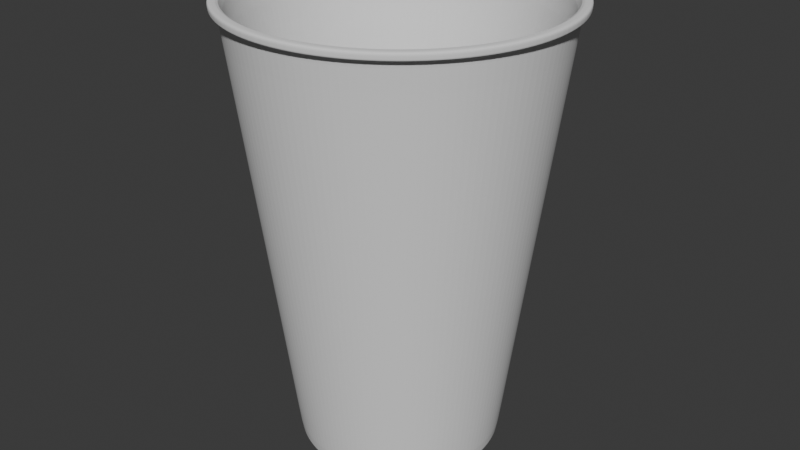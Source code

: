 # Source: kubek_do_kawy.blend  (saved by Blender 5.0.118; exported with 4.5.12 LTS)
import bpy
from mathutils import Matrix  # noqa: F401  (used for matrix-valued properties, if any)

bpy.ops.wm.read_factory_settings(use_empty=True)
scene = bpy.context.scene
scene.name = 'Scene'

# ---- collections
col_collection = bpy.data.collections.new('Collection'); scene.collection.children.link(col_collection)

# ---- world
world_world = bpy.data.worlds.new('World'); scene.world = world_world
world_world.use_nodes = True; world_world.node_tree.nodes.clear()
_N = world_world.node_tree.nodes; _L = world_world.node_tree.links
n0 = _N.new('ShaderNodeOutputWorld'); n0.name = 'World Output'; n0.location = (200, 100)
n1 = _N.new('ShaderNodeBackground'); n1.name = 'Background'; n1.location = (-200, 100)
n1.inputs[0].default_value = (0.05088, 0.05088, 0.05088, 1.0)
_L.new(n1.outputs[0], n0.inputs[0])
n0.is_active_output = True
world_world.color = (0.05088, 0.05088, 0.05088)
world_world.sun_shadow_jitter_overblur = 0.0

# ---- meshes
me_cylinder = bpy.data.meshes.new('Cylinder')
me_cylinder.from_pydata([(4.405e-09, 0.5684, -1.0), (0.0, 0.9321, 1.829), (0.1109, 0.5575, -1.0), (0.1819, 0.9142, 1.829), (0.2175, 0.5251, -1.0), (0.3567, 0.8612, 1.829), (0.3158, 0.4726, -1.0), (0.5179, 0.7751, 1.829), (0.4019, 0.4019, -1.0), (0.6591, 0.6591, 1.829), (0.4726, 0.3158, -1.0), (0.7751, 0.5179, 1.829), (0.5251, 0.2175, -1.0), (0.8612, 0.3567, 1.829), (0.5575, 0.1109, -1.0), (0.9142, 0.1819, 1.829), (0.5684, 5.454e-09, -1.0), (0.9321, 0.0, 1.829), (0.5575, -0.1109, -1.0), (0.9142, -0.1819, 1.829), (0.5251, -0.2175, -1.0), (0.8612, -0.3567, 1.829), (0.4726, -0.3158, -1.0), (0.7751, -0.5179, 1.829), (0.4019, -0.4019, -1.0), (0.6591, -0.6591, 1.829), (0.3158, -0.4726, -1.0), (0.5179, -0.7751, 1.829), (0.2175, -0.5251, -1.0), (0.3567, -0.8612, 1.829), (0.1109, -0.5575, -1.0), (0.1819, -0.9142, 1.829), (4.405e-09, -0.5684, -1.0), (0.0, -0.9321, 1.829), (-0.1109, -0.5575, -1.0), (-0.1819, -0.9142, 1.829), (-0.2175, -0.5251, -1.0), (-0.3567, -0.8612, 1.829), (-0.3158, -0.4726, -1.0), (-0.5179, -0.7751, 1.829), (-0.4019, -0.4019, -1.0), (-0.6591, -0.6591, 1.829), (-0.4726, -0.3158, -1.0), (-0.7751, -0.5179, 1.829), (-0.5251, -0.2175, -1.0), (-0.8612, -0.3567, 1.829), (-0.5575, -0.1109, -1.0), (-0.9142, -0.1819, 1.829), (-0.5684, 5.454e-09, -1.0), (-0.9321, 0.0, 1.829), (-0.5575, 0.1109, -1.0), (-0.9142, 0.1819, 1.829), (-0.5251, 0.2175, -1.0), (-0.8612, 0.3567, 1.829), (-0.4726, 0.3158, -1.0), (-0.7751, 0.5179, 1.829), (-0.4019, 0.4019, -1.0), (-0.6591, 0.6591, 1.829), (-0.3158, 0.4726, -1.0), (-0.5179, 0.7751, 1.829), (-0.2175, 0.5251, -1.0), (-0.3567, 0.8612, 1.829), (-0.1109, 0.5575, -1.0), (-0.1819, 0.9142, 1.829), (4.467e-09, 0.6388, -1.0), (0.1246, 0.6265, -1.0), (0.2445, 0.5902, -1.0), (0.3549, 0.5312, -1.0), (0.4517, 0.4517, -1.0), (0.5312, 0.3549, -1.0), (0.5902, 0.2445, -1.0), (0.6265, 0.1246, -1.0), (0.6388, 5.359e-09, -1.0), (0.6265, -0.1246, -1.0), (0.5902, -0.2445, -1.0), (0.5312, -0.3549, -1.0), (0.4517, -0.4517, -1.0), (0.3549, -0.5312, -1.0), (0.2445, -0.5902, -1.0), (0.1246, -0.6265, -1.0), (4.467e-09, -0.6388, -1.0), (-0.1246, -0.6265, -1.0), (-0.2445, -0.5902, -1.0), (-0.3549, -0.5312, -1.0), (-0.4517, -0.4517, -1.0), (-0.5312, -0.3549, -1.0), (-0.5902, -0.2445, -1.0), (-0.6265, -0.1246, -1.0), (-0.6388, 5.359e-09, -1.0), (-0.6265, 0.1246, -1.0), (-0.5902, 0.2445, -1.0), (-0.5312, 0.3549, -1.0), (-0.4517, 0.4517, -1.0), (-0.3549, 0.5312, -1.0), (-0.2445, 0.5902, -1.0), (-0.1246, 0.6265, -1.0), (1.331e-08, 0.5724, -0.9237), (0.1117, 0.5614, -0.9237), (0.2191, 0.5288, -0.9237), (0.318, 0.4759, -0.9237), (0.4048, 0.4048, -0.9237), (0.4759, 0.318, -0.9237), (0.5288, 0.2191, -0.9237), (0.5614, 0.1117, -0.9237), (0.5724, 5.44e-09, -0.9237), (0.5614, -0.1117, -0.9237), (0.5288, -0.2191, -0.9237), (0.4759, -0.318, -0.9237), (0.4048, -0.4048, -0.9237), (0.318, -0.4759, -0.9237), (0.2191, -0.5288, -0.9237), (0.1117, -0.5614, -0.9237), (1.331e-08, -0.5724, -0.9237), (-0.1117, -0.5614, -0.9237), (-0.2191, -0.5288, -0.9237), (-0.318, -0.4759, -0.9237), (-0.4048, -0.4048, -0.9237), (-0.4759, -0.318, -0.9237), (-0.5288, -0.2191, -0.9237), (-0.5614, -0.1117, -0.9237), (-0.5724, 5.44e-09, -0.9237), (-0.5614, 0.1117, -0.9237), (-0.5288, 0.2191, -0.9237), (-0.4759, 0.318, -0.9237), (-0.4048, 0.4048, -0.9237), (-0.318, 0.4759, -0.9237), (-0.2191, 0.5288, -0.9237), (-0.1117, 0.5614, -0.9237), (0.1951, 0.9808, 1.829), (0.0, 1.0, 1.829), (0.3827, 0.9239, 1.829), (0.5556, 0.8315, 1.829), (0.7071, 0.7071, 1.829), (0.8315, 0.5556, 1.829), (0.9239, 0.3827, 1.829), (0.9808, 0.1951, 1.829), (1.0, 0.0, 1.829), (0.9808, -0.1951, 1.829), (0.9239, -0.3827, 1.829), (0.8315, -0.5556, 1.829), (0.7071, -0.7071, 1.829), (0.5556, -0.8315, 1.829), (0.3827, -0.9239, 1.829), (0.1951, -0.9808, 1.829), (0.0, -1.0, 1.829), (-0.1951, -0.9808, 1.829), (-0.3827, -0.9239, 1.829), (-0.5556, -0.8315, 1.829), (-0.7071, -0.7071, 1.829), (-0.8315, -0.5556, 1.829), (-0.9239, -0.3827, 1.829), (-0.9808, -0.1951, 1.829), (-1.0, 0.0, 1.829), (-0.9808, 0.1951, 1.829), (-0.9239, 0.3827, 1.829), (-0.8315, 0.5556, 1.829), (-0.7071, 0.7071, 1.829), (-0.5556, 0.8315, 1.829), (-0.3827, 0.9239, 1.829), (-0.1951, 0.9808, 1.829), (-2.197e-07, 0.5603, -0.9038), (0.1093, 0.5495, -0.9038), (0.2144, 0.5176, -0.9038), (0.3113, 0.4658, -0.9038), (0.3962, 0.3962, -0.9038), (0.4658, 0.3113, -0.9038), (0.5176, 0.2144, -0.9038), (0.5495, 0.1093, -0.9038), (0.5603, 8.421e-10, -0.9038), (0.5495, -0.1093, -0.9038), (0.5176, -0.2144, -0.9038), (0.4658, -0.3113, -0.9038), (0.3962, -0.3962, -0.9038), (0.3113, -0.4658, -0.9038), (0.2144, -0.5176, -0.9038), (0.1093, -0.5495, -0.9038), (-2.197e-07, -0.5603, -0.9038), (-0.1093, -0.5495, -0.9038), (-0.2144, -0.5176, -0.9038), (-0.3113, -0.4658, -0.9038), (-0.3962, -0.3962, -0.9038), (-0.4658, -0.3113, -0.9038), (-0.5176, -0.2144, -0.9038), (-0.5495, -0.1093, -0.9038), (-0.5603, 8.421e-10, -0.9038), (-0.5495, 0.1093, -0.9038), (-0.5176, 0.2144, -0.9038), (-0.4658, 0.3113, -0.9038), (-0.3962, 0.3962, -0.9038), (-0.3113, 0.4658, -0.9038), (-0.2144, 0.5176, -0.9038), (-0.1093, 0.5495, -0.9038), (4.301e-09, 0.6448, -0.9235), (0.1258, 0.6324, -0.9235), (0.2467, 0.5957, -0.9235), (0.3582, 0.5361, -0.9235), (0.4559, 0.4559, -0.9235), (0.5361, 0.3582, -0.9235), (0.5957, 0.2467, -0.9235), (0.6324, 0.1258, -0.9235), (0.6448, 5.293e-09, -0.9235), (0.6324, -0.1258, -0.9235), (0.5957, -0.2467, -0.9235), (0.5361, -0.3582, -0.9235), (0.4559, -0.4559, -0.9235), (0.3582, -0.5361, -0.9235), (0.2467, -0.5957, -0.9235), (0.1258, -0.6324, -0.9235), (4.301e-09, -0.6448, -0.9235), (-0.1258, -0.6324, -0.9235), (-0.2467, -0.5957, -0.9235), (-0.3582, -0.5361, -0.9235), (-0.4559, -0.4559, -0.9235), (-0.5361, -0.3582, -0.9235), (-0.5957, -0.2467, -0.9235), (-0.6324, -0.1258, -0.9235), (-0.6448, 5.293e-09, -0.9235), (-0.6324, 0.1258, -0.9235), (-0.5957, 0.2467, -0.9235), (-0.5361, 0.3582, -0.9235), (-0.4559, 0.4559, -0.9235), (-0.3582, 0.5361, -0.9235), (-0.2467, 0.5957, -0.9235), (-0.1258, 0.6324, -0.9235), (4.69e-11, 0.9961, 1.799), (0.1943, 0.977, 1.799), (0.3812, 0.9203, 1.799), (0.5534, 0.8282, 1.799), (0.7044, 0.7044, 1.799), (0.8282, 0.5534, 1.799), (0.9203, 0.3812, 1.799), (0.977, 0.1943, 1.799), (0.9961, 5.772e-11, 1.799), (0.977, -0.1943, 1.799), (0.9203, -0.3812, 1.799), (0.8282, -0.5534, 1.799), (0.7044, -0.7044, 1.799), (0.5534, -0.8282, 1.799), (0.3812, -0.9203, 1.799), (0.1943, -0.977, 1.799), (4.69e-11, -0.9961, 1.799), (-0.1943, -0.977, 1.799), (-0.3812, -0.9203, 1.799), (-0.5534, -0.8282, 1.799), (-0.7044, -0.7044, 1.799), (-0.8282, -0.5534, 1.799), (-0.9203, -0.3812, 1.799), (-0.977, -0.1943, 1.799), (-0.9961, 5.772e-11, 1.799), (-0.977, 0.1943, 1.799), (-0.9203, 0.3812, 1.799), (-0.8282, 0.5534, 1.799), (-0.7044, 0.7044, 1.799), (-0.5534, 0.8282, 1.799), (-0.3812, 0.9203, 1.799), (-0.1943, 0.977, 1.799), (0.2034, 1.022, 1.829), (-3.422e-10, 1.043, 1.829), (-2.933e-10, 1.038, 1.798), (0.399, 0.9632, 1.829), (0.5792, 0.8668, 1.829), (0.7372, 0.7372, 1.829), (0.8668, 0.5792, 1.829), (0.9632, 0.399, 1.829), (1.022, 0.2034, 1.829), (1.043, 1.778e-10, 1.829), (1.022, -0.2034, 1.829), (0.9632, -0.399, 1.829), (0.8668, -0.5792, 1.829), (0.7372, -0.7372, 1.829), (0.5792, -0.8668, 1.829), (0.399, -0.9632, 1.829), (0.2034, -1.022, 1.829), (-3.422e-10, -1.043, 1.829), (-0.2034, -1.022, 1.829), (-0.399, -0.9632, 1.829), (-0.5792, -0.8668, 1.829), (-0.7372, -0.7372, 1.829), (-0.8668, -0.5792, 1.829), (-0.9632, -0.399, 1.829), (-1.022, -0.2034, 1.829), (-1.043, 1.778e-10, 1.829), (-1.022, 0.2034, 1.829), (-0.9632, 0.399, 1.829), (-0.8668, 0.5792, 1.829), (-0.7372, 0.7372, 1.829), (-0.5792, 0.8668, 1.829), (-0.399, 0.9632, 1.829), (-0.2034, 1.022, 1.829), (0.2026, 1.019, 1.798), (0.3974, 0.9594, 1.798), (0.5769, 0.8635, 1.798), (0.7343, 0.7343, 1.798), (0.8635, 0.5769, 1.798), (0.9594, 0.3974, 1.798), (1.019, 0.2026, 1.798), (1.038, 2.38e-10, 1.798), (1.019, -0.2026, 1.798), (0.9594, -0.3974, 1.798), (0.8635, -0.5769, 1.798), (0.7343, -0.7343, 1.798), (0.5769, -0.8635, 1.798), (0.3974, -0.9594, 1.798), (0.2026, -1.019, 1.798), (-2.933e-10, -1.038, 1.798), (-0.2026, -1.019, 1.798), (-0.3974, -0.9594, 1.798), (-0.5769, -0.8635, 1.798), (-0.7343, -0.7343, 1.798), (-0.8635, -0.5769, 1.798), (-0.9594, -0.3974, 1.798), (-1.019, -0.2026, 1.798), (-1.038, 2.38e-10, 1.798), (-1.019, 0.2026, 1.798), (-0.9594, 0.3974, 1.798), (-0.8635, 0.5769, 1.798), (-0.7343, 0.7343, 1.798), (-0.5769, 0.8635, 1.798), (-0.3974, 0.9594, 1.798), (-0.2026, 1.019, 1.798), (0.5534, -0.8282, 1.78), (0.5769, -0.8635, 1.779), (0.3812, -0.9203, 1.78), (0.3974, -0.9594, 1.779), (0.1943, -0.977, 1.78), (0.2026, -1.019, 1.779), (4.634e-11, -0.9961, 1.78), (-2.938e-10, -1.038, 1.779), (-0.1943, -0.977, 1.78), (-0.2026, -1.019, 1.779), (-0.3812, -0.9203, 1.78), (-0.3974, -0.9594, 1.779), (-0.5534, -0.8282, 1.78), (-0.5769, -0.8635, 1.779), (-0.7044, -0.7044, 1.78), (-0.7343, -0.7343, 1.779), (-0.8282, -0.5534, 1.78), (-0.8635, -0.5769, 1.779), (-0.9203, -0.3812, 1.78), (-0.9594, -0.3974, 1.779), (-0.977, -0.1943, 1.78), (-1.019, -0.2026, 1.779), (-1.019, 0.2026, 1.779), (-0.977, 0.1943, 1.78), (-0.9961, 5.465e-11, 1.78), (-1.038, 2.349e-10, 1.779), (-0.1943, 0.977, 1.78), (4.634e-11, 0.9961, 1.78), (-0.3812, 0.9203, 1.78), (-0.5534, 0.8282, 1.78), (-0.7044, 0.7044, 1.78), (-0.8282, 0.5534, 1.78), (-0.9203, 0.3812, 1.78), (0.7044, -0.7044, 1.78), (0.8282, -0.5534, 1.78), (0.9203, -0.3812, 1.78), (0.977, -0.1943, 1.78), (0.9961, 5.465e-11, 1.78), (0.977, 0.1943, 1.78), (0.9203, 0.3812, 1.78), (0.8282, 0.5534, 1.78), (0.7044, 0.7044, 1.78), (0.5534, 0.8282, 1.78), (0.3812, 0.9203, 1.78), (0.1943, 0.977, 1.78), (-0.2026, 1.019, 1.779), (-2.938e-10, 1.038, 1.779), (-0.3974, 0.9594, 1.779), (-0.5769, 0.8635, 1.779), (-0.7343, 0.7343, 1.779), (-0.8635, 0.5769, 1.779), (-0.9594, 0.3974, 1.779), (0.7343, -0.7343, 1.779), (0.8635, -0.5769, 1.779), (0.9594, -0.3974, 1.779), (1.019, -0.2026, 1.779), (1.038, 2.349e-10, 1.779), (1.019, 0.2026, 1.779), (0.9594, 0.3974, 1.779), (0.8635, 0.5769, 1.779), (0.7343, 0.7343, 1.779), (0.5769, 0.8635, 1.779), (0.3974, 0.9594, 1.779), (0.2026, 1.019, 1.779)], [], [(291, 292, 380, 381), (135, 136, 265, 264), (237, 236, 353, 320), (152, 153, 282, 281), (318, 319, 365, 367), (143, 144, 273, 272), (292, 293, 379, 380), (134, 135, 264, 263), (238, 237, 320, 322), (151, 152, 281, 280), (319, 258, 366, 365), (142, 143, 272, 271), (293, 294, 378, 379), (133, 134, 263, 262), (239, 238, 322, 324), (159, 129, 257, 288), (150, 151, 280, 279), (294, 295, 377, 378), (141, 142, 271, 270), (240, 239, 324, 326), (132, 133, 262, 261), (295, 296, 376, 377), (158, 159, 288, 287), (149, 150, 279, 278), (241, 240, 326, 328), (140, 141, 270, 269), (296, 297, 375, 376), (131, 132, 261, 260), (242, 241, 328, 330), (157, 158, 287, 286), (33, 31, 175, 176), (297, 298, 374, 375), (148, 149, 278, 277), (34, 36, 114, 113), (2, 0, 64, 65), (4, 2, 65, 66), (6, 4, 66, 67), (8, 6, 67, 68), (10, 8, 68, 69), (12, 10, 69, 70), (14, 12, 70, 71), (16, 14, 71, 72), (18, 16, 72, 73), (20, 18, 73, 74), (22, 20, 74, 75), (24, 22, 75, 76), (26, 24, 76, 77), (28, 26, 77, 78), (30, 28, 78, 79), (32, 30, 79, 80), (34, 32, 80, 81), (36, 34, 81, 82), (38, 36, 82, 83), (40, 38, 83, 84), (42, 40, 84, 85), (44, 42, 85, 86), (46, 44, 86, 87), (48, 46, 87, 88), (50, 48, 88, 89), (52, 50, 89, 90), (54, 52, 90, 91), (56, 54, 91, 92), (58, 56, 92, 93), (60, 58, 93, 94), (62, 60, 94, 95), (0, 62, 95, 64), (96, 97, 98, 99, 100, 101, 102, 103, 104, 105, 106, 107, 108, 109, 110, 111, 112, 113, 114, 115, 116, 117, 118, 119, 120, 121, 122, 123, 124, 125, 126, 127), (8, 10, 101, 100), (62, 0, 96, 127), (36, 38, 115, 114), (10, 12, 102, 101), (38, 40, 116, 115), (12, 14, 103, 102), (40, 42, 117, 116), (14, 16, 104, 103), (42, 44, 118, 117), (16, 18, 105, 104), (44, 46, 119, 118), (18, 20, 106, 105), (46, 48, 120, 119), (20, 22, 107, 106), (48, 50, 121, 120), (22, 24, 108, 107), (50, 52, 122, 121), (24, 26, 109, 108), (52, 54, 123, 122), (26, 28, 110, 109), (0, 2, 97, 96), (54, 56, 124, 123), (28, 30, 111, 110), (2, 4, 98, 97), (56, 58, 125, 124), (30, 32, 112, 111), (4, 6, 99, 98), (58, 60, 126, 125), (32, 34, 113, 112), (6, 8, 100, 99), (60, 62, 127, 126), (1, 3, 128, 129), (3, 5, 130, 128), (5, 7, 131, 130), (7, 9, 132, 131), (9, 11, 133, 132), (11, 13, 134, 133), (13, 15, 135, 134), (15, 17, 136, 135), (17, 19, 137, 136), (19, 21, 138, 137), (21, 23, 139, 138), (23, 25, 140, 139), (25, 27, 141, 140), (27, 29, 142, 141), (29, 31, 143, 142), (31, 33, 144, 143), (33, 35, 145, 144), (35, 37, 146, 145), (37, 39, 147, 146), (39, 41, 148, 147), (41, 43, 149, 148), (43, 45, 150, 149), (45, 47, 151, 150), (47, 49, 152, 151), (49, 51, 153, 152), (51, 53, 154, 153), (53, 55, 155, 154), (55, 57, 156, 155), (57, 59, 157, 156), (59, 61, 158, 157), (61, 63, 159, 158), (63, 1, 129, 159), (161, 160, 191, 190, 189, 188, 187, 186, 185, 184, 183, 182, 181, 180, 179, 178, 177, 176, 175, 174, 173, 172, 171, 170, 169, 168, 167, 166, 165, 164, 163, 162), (7, 5, 162, 163), (61, 59, 189, 190), (35, 33, 176, 177), (9, 7, 163, 164), (63, 61, 190, 191), (37, 35, 177, 178), (11, 9, 164, 165), (1, 63, 191, 160), (39, 37, 178, 179), (13, 11, 165, 166), (41, 39, 179, 180), (15, 13, 166, 167), (43, 41, 180, 181), (17, 15, 167, 168), (45, 43, 181, 182), (19, 17, 168, 169), (47, 45, 182, 183), (21, 19, 169, 170), (49, 47, 183, 184), (23, 21, 170, 171), (51, 49, 184, 185), (25, 23, 171, 172), (53, 51, 185, 186), (27, 25, 172, 173), (55, 53, 186, 187), (29, 27, 173, 174), (3, 1, 160, 161), (57, 55, 187, 188), (31, 29, 174, 175), (5, 3, 161, 162), (59, 57, 188, 189), (95, 223, 192, 64), (94, 222, 223, 95), (93, 221, 222, 94), (92, 220, 221, 93), (91, 219, 220, 92), (90, 218, 219, 91), (89, 217, 218, 90), (88, 216, 217, 89), (87, 215, 216, 88), (86, 214, 215, 87), (85, 213, 214, 86), (84, 212, 213, 85), (83, 211, 212, 84), (82, 210, 211, 83), (81, 209, 210, 82), (80, 208, 209, 81), (79, 207, 208, 80), (78, 206, 207, 79), (77, 205, 206, 78), (76, 204, 205, 77), (75, 203, 204, 76), (74, 202, 203, 75), (73, 201, 202, 74), (72, 200, 201, 73), (71, 199, 200, 72), (70, 198, 199, 71), (69, 197, 198, 70), (68, 196, 197, 69), (67, 195, 196, 68), (66, 194, 195, 67), (65, 193, 194, 66), (64, 192, 193, 65), (223, 255, 224, 192), (222, 254, 255, 223), (221, 253, 254, 222), (220, 252, 253, 221), (219, 251, 252, 220), (218, 250, 251, 219), (217, 249, 250, 218), (216, 248, 249, 217), (215, 247, 248, 216), (214, 246, 247, 215), (213, 245, 246, 214), (212, 244, 245, 213), (211, 243, 244, 212), (210, 242, 243, 211), (209, 241, 242, 210), (208, 240, 241, 209), (207, 239, 240, 208), (206, 238, 239, 207), (205, 237, 238, 206), (204, 236, 237, 205), (203, 235, 236, 204), (202, 234, 235, 203), (201, 233, 234, 202), (200, 232, 233, 201), (199, 231, 232, 200), (198, 230, 231, 199), (197, 229, 230, 198), (196, 228, 229, 197), (195, 227, 228, 196), (194, 226, 227, 195), (193, 225, 226, 194), (192, 224, 225, 193), (258, 257, 256, 289), (289, 256, 259, 290), (290, 259, 260, 291), (291, 260, 261, 292), (292, 261, 262, 293), (293, 262, 263, 294), (294, 263, 264, 295), (295, 264, 265, 296), (296, 265, 266, 297), (297, 266, 267, 298), (298, 267, 268, 299), (299, 268, 269, 300), (300, 269, 270, 301), (301, 270, 271, 302), (302, 271, 272, 303), (303, 272, 273, 304), (304, 273, 274, 305), (305, 274, 275, 306), (306, 275, 276, 307), (307, 276, 277, 308), (308, 277, 278, 309), (309, 278, 279, 310), (310, 279, 280, 311), (311, 280, 281, 312), (312, 281, 282, 313), (313, 282, 283, 314), (314, 283, 284, 315), (315, 284, 285, 316), (316, 285, 286, 317), (317, 286, 287, 318), (318, 287, 288, 319), (319, 288, 257, 258), (144, 145, 274, 273), (243, 242, 330, 332), (153, 154, 283, 282), (298, 299, 373, 374), (136, 137, 266, 265), (244, 243, 332, 334), (145, 146, 275, 274), (129, 128, 256, 257), (299, 300, 372, 373), (154, 155, 284, 283), (245, 244, 334, 336), (300, 301, 321, 372), (137, 138, 267, 266), (246, 245, 336, 338), (301, 302, 323, 321), (146, 147, 276, 275), (247, 246, 338, 340), (155, 156, 285, 284), (302, 303, 325, 323), (128, 130, 259, 256), (248, 247, 340, 344), (303, 304, 327, 325), (138, 139, 268, 267), (249, 248, 344, 343), (147, 148, 277, 276), (304, 305, 329, 327), (250, 249, 343, 352), (156, 157, 286, 285), (305, 306, 331, 329), (130, 131, 260, 259), (251, 250, 352, 351), (139, 140, 269, 268), (354, 355, 374, 373), (353, 354, 373, 372), (320, 353, 372, 321), (322, 320, 321, 323), (324, 322, 323, 325), (326, 324, 325, 327), (328, 326, 327, 329), (330, 328, 329, 331), (332, 330, 331, 333), (334, 332, 333, 335), (336, 334, 335, 337), (338, 336, 337, 339), (340, 338, 339, 341), (344, 340, 341, 345), (343, 344, 345, 342), (355, 356, 375, 374), (356, 357, 376, 375), (357, 358, 377, 376), (358, 359, 378, 377), (359, 360, 379, 378), (347, 346, 365, 366), (360, 361, 380, 379), (346, 348, 367, 365), (361, 362, 381, 380), (348, 349, 368, 367), (362, 363, 382, 381), (349, 350, 369, 368), (363, 364, 383, 382), (350, 351, 370, 369), (364, 347, 366, 383), (351, 352, 371, 370), (352, 343, 342, 371), (317, 318, 367, 368), (236, 235, 354, 353), (290, 291, 381, 382), (316, 317, 368, 369), (235, 234, 355, 354), (289, 290, 382, 383), (315, 316, 369, 370), (234, 233, 356, 355), (258, 289, 383, 366), (314, 315, 370, 371), (233, 232, 357, 356), (313, 314, 371, 342), (232, 231, 358, 357), (312, 313, 342, 345), (231, 230, 359, 358), (311, 312, 345, 341), (230, 229, 360, 359), (224, 255, 346, 347), (310, 311, 341, 339), (229, 228, 361, 360), (255, 254, 348, 346), (309, 310, 339, 337), (228, 227, 362, 361), (254, 253, 349, 348), (308, 309, 337, 335), (227, 226, 363, 362), (253, 252, 350, 349), (307, 308, 335, 333), (226, 225, 364, 363), (252, 251, 351, 350), (306, 307, 333, 331), (225, 224, 347, 364)])
_uv = me_cylinder.uv_layers.new(name='UVMap')
_uv.uv.foreach_set('vector', [0.9062, 0.9947, 0.875, 0.9947, 0.875, 0.9947, 0.9062, 0.9947, 0.4854, 0.2968, 0.49, 0.25, 0.49, 0.25, 0.4854, 0.2968, 0.5938, 0.9947, 0.625, 0.9947, 0.625, 0.9947, 0.5938, 0.9947, 0.01, 0.25, 0.01461, 0.2968, 0.01461, 0.2968, 0.01, 0.25, 0.0625, 0.9947, 0.03125, 0.9947, 0.03125, 0.9947, 0.0625, 0.9947, 0.2968, 0.01461, 0.25, 0.01, 0.25, 0.01, 0.2968, 0.01461, 0.875, 0.9947, 0.8438, 0.9947, 0.8438, 0.9947, 0.875, 0.9947, 0.4717, 0.3418, 0.4854, 0.2968, 0.4854, 0.2968, 0.4717, 0.3418, 0.5625, 0.9947, 0.5938, 0.9947, 0.5938, 0.9947, 0.5625, 0.9947, 0.01461, 0.2032, 0.01, 0.25, 0.01, 0.25, 0.01461, 0.2032, 0.03125, 0.9947, 0.0, 0.9947, 0.0, 0.9947, 0.03125, 0.9947, 0.3418, 0.02827, 0.2968, 0.01461, 0.2968, 0.01461, 0.3418, 0.02827, 0.8438, 0.9947, 0.8125, 0.9947, 0.8125, 0.9947, 0.8438, 0.9947, 0.4496, 0.3833, 0.4717, 0.3418, 0.4717, 0.3418, 0.4496, 0.3833, 0.5312, 0.9947, 0.5625, 0.9947, 0.5625, 0.9947, 0.5312, 0.9947, 0.2032, 0.4854, 0.25, 0.49, 0.25, 0.49, 0.2032, 0.4854, 0.02827, 0.1582, 0.01461, 0.2032, 0.01461, 0.2032, 0.02827, 0.1582, 0.8125, 0.9947, 0.7812, 0.9947, 0.7812, 0.9947, 0.8125, 0.9947, 0.3833, 0.05045, 0.3418, 0.02827, 0.3418, 0.02827, 0.3833, 0.05045, 0.5, 0.9947, 0.5312, 0.9947, 0.5312, 0.9947, 0.5, 0.9947, 0.4197, 0.4197, 0.4496, 0.3833, 0.4496, 0.3833, 0.4197, 0.4197, 0.7812, 0.9947, 0.75, 0.9947, 0.75, 0.9947, 0.7812, 0.9947, 0.1582, 0.4717, 0.2032, 0.4854, 0.2032, 0.4854, 0.1582, 0.4717, 0.05045, 0.1167, 0.02827, 0.1582, 0.02827, 0.1582, 0.05045, 0.1167, 0.4688, 0.9947, 0.5, 0.9947, 0.5, 0.9947, 0.4688, 0.9947, 0.4197, 0.08029, 0.3833, 0.05045, 0.3833, 0.05045, 0.4197, 0.08029, 0.75, 0.9947, 0.7188, 0.9947, 0.7188, 0.9947, 0.75, 0.9947, 0.3833, 0.4496, 0.4197, 0.4197, 0.4197, 0.4197, 0.3833, 0.4496, 0.4375, 0.9947, 0.4688, 0.9947, 0.4688, 0.9947, 0.4375, 0.9947, 0.1167, 0.4496, 0.1582, 0.4717, 0.1582, 0.4717, 0.1167, 0.4496, 0.25, 0.02628, 0.2936, 0.03058, 0.2936, 0.03058, 0.25, 0.02628, 0.7188, 0.9947, 0.6875, 0.9947, 0.6875, 0.9947, 0.7188, 0.9947, 0.08029, 0.08029, 0.05045, 0.1167, 0.05045, 0.1167, 0.08029, 0.08029, 0.7078, 0.03778, 0.6672, 0.0501, 0.6672, 0.0501, 0.7078, 0.03778, 0.7922, 0.4622, 0.75, 0.4664, 0.75, 0.49, 0.7968, 0.4854, 0.8328, 0.4499, 0.7922, 0.4622, 0.7968, 0.4854, 0.8418, 0.4717, 0.8702, 0.4299, 0.8328, 0.4499, 0.8418, 0.4717, 0.8833, 0.4496, 0.903, 0.403, 0.8702, 0.4299, 0.8833, 0.4496, 0.9197, 0.4197, 0.9299, 0.3702, 0.903, 0.403, 0.9197, 0.4197, 0.9496, 0.3833, 0.9499, 0.3328, 0.9299, 0.3702, 0.9496, 0.3833, 0.9717, 0.3418, 0.9622, 0.2922, 0.9499, 0.3328, 0.9717, 0.3418, 0.9854, 0.2968, 0.9664, 0.25, 0.9622, 0.2922, 0.9854, 0.2968, 0.99, 0.25, 0.9622, 0.2078, 0.9664, 0.25, 0.99, 0.25, 0.9854, 0.2032, 0.9499, 0.1672, 0.9622, 0.2078, 0.9854, 0.2032, 0.9717, 0.1582, 0.9299, 0.1298, 0.9499, 0.1672, 0.9717, 0.1582, 0.9496, 0.1167, 0.903, 0.097, 0.9299, 0.1298, 0.9496, 0.1167, 0.9197, 0.08029, 0.8702, 0.07009, 0.903, 0.097, 0.9197, 0.08029, 0.8833, 0.05045, 0.8328, 0.0501, 0.8702, 0.07009, 0.8833, 0.05045, 0.8418, 0.02827, 0.7922, 0.03778, 0.8328, 0.0501, 0.8418, 0.02827, 0.7968, 0.01461, 0.75, 0.03363, 0.7922, 0.03778, 0.7968, 0.01461, 0.75, 0.01, 0.7078, 0.03778, 0.75, 0.03363, 0.75, 0.01, 0.7032, 0.01461, 0.6672, 0.0501, 0.7078, 0.03778, 0.7032, 0.01461, 0.6582, 0.02827, 0.6298, 0.07009, 0.6672, 0.0501, 0.6582, 0.02827, 0.6167, 0.05045, 0.597, 0.097, 0.6298, 0.07009, 0.6167, 0.05045, 0.5803, 0.08029, 0.5701, 0.1298, 0.597, 0.097, 0.5803, 0.08029, 0.5504, 0.1167, 0.5501, 0.1672, 0.5701, 0.1298, 0.5504, 0.1167, 0.5283, 0.1582, 0.5378, 0.2078, 0.5501, 0.1672, 0.5283, 0.1582, 0.5146, 0.2032, 0.5336, 0.25, 0.5378, 0.2078, 0.5146, 0.2032, 0.51, 0.25, 0.5378, 0.2922, 0.5336, 0.25, 0.51, 0.25, 0.5146, 0.2968, 0.5501, 0.3328, 0.5378, 0.2922, 0.5146, 0.2968, 0.5283, 0.3418, 0.5701, 0.3702, 0.5501, 0.3328, 0.5283, 0.3418, 0.5504, 0.3833, 0.597, 0.403, 0.5701, 0.3702, 0.5504, 0.3833, 0.5803, 0.4197, 0.6298, 0.4299, 0.597, 0.403, 0.5803, 0.4197, 0.6167, 0.4496, 0.6672, 0.4499, 0.6298, 0.4299, 0.6167, 0.4496, 0.6582, 0.4717, 0.7078, 0.4622, 0.6672, 0.4499, 0.6582, 0.4717, 0.7032, 0.4854, 0.75, 0.4664, 0.7078, 0.4622, 0.7032, 0.4854, 0.75, 0.49, 0.75, 0.4664, 0.7922, 0.4622, 0.8328, 0.4499, 0.8702, 0.4299, 0.903, 0.403, 0.9299, 0.3702, 0.9499, 0.3328, 0.9622, 0.2922, 0.9664, 0.25, 0.9622, 0.2078, 0.9499, 0.1672, 0.9299, 0.1298, 0.903, 0.097, 0.8702, 0.07009, 0.8328, 0.0501, 0.7922, 0.03778, 0.75, 0.03363, 0.7078, 0.03778, 0.6672, 0.0501, 0.6298, 0.07009, 0.597, 0.097, 0.5701, 0.1298, 0.5501, 0.1672, 0.5378, 0.2078, 0.5336, 0.25, 0.5378, 0.2922, 0.5501, 0.3328, 0.5701, 0.3702, 0.597, 0.403, 0.6298, 0.4299, 0.6672, 0.4499, 0.7078, 0.4622, 0.903, 0.403, 0.9299, 0.3702, 0.9299, 0.3702, 0.903, 0.403, 0.7078, 0.4622, 0.75, 0.4664, 0.75, 0.4664, 0.7078, 0.4622, 0.6672, 0.0501, 0.6298, 0.07009, 0.6298, 0.07009, 0.6672, 0.0501, 0.9299, 0.3702, 0.9499, 0.3328, 0.9499, 0.3328, 0.9299, 0.3702, 0.6298, 0.07009, 0.597, 0.097, 0.597, 0.097, 0.6298, 0.07009, 0.9499, 0.3328, 0.9622, 0.2922, 0.9622, 0.2922, 0.9499, 0.3328, 0.597, 0.097, 0.5701, 0.1298, 0.5701, 0.1298, 0.597, 0.097, 0.9622, 0.2922, 0.9664, 0.25, 0.9664, 0.25, 0.9622, 0.2922, 0.5701, 0.1298, 0.5501, 0.1672, 0.5501, 0.1672, 0.5701, 0.1298, 0.9664, 0.25, 0.9622, 0.2078, 0.9622, 0.2078, 0.9664, 0.25, 0.5501, 0.1672, 0.5378, 0.2078, 0.5378, 0.2078, 0.5501, 0.1672, 0.9622, 0.2078, 0.9499, 0.1672, 0.9499, 0.1672, 0.9622, 0.2078, 0.5378, 0.2078, 0.5336, 0.25, 0.5336, 0.25, 0.5378, 0.2078, 0.9499, 0.1672, 0.9299, 0.1298, 0.9299, 0.1298, 0.9499, 0.1672, 0.5336, 0.25, 0.5378, 0.2922, 0.5378, 0.2922, 0.5336, 0.25, 0.9299, 0.1298, 0.903, 0.097, 0.903, 0.097, 0.9299, 0.1298, 0.5378, 0.2922, 0.5501, 0.3328, 0.5501, 0.3328, 0.5378, 0.2922, 0.903, 0.097, 0.8702, 0.07009, 0.8702, 0.07009, 0.903, 0.097, 0.5501, 0.3328, 0.5701, 0.3702, 0.5701, 0.3702, 0.5501, 0.3328, 0.8702, 0.07009, 0.8328, 0.0501, 0.8328, 0.0501, 0.8702, 0.07009, 0.75, 0.4664, 0.7922, 0.4622, 0.7922, 0.4622, 0.75, 0.4664, 0.5701, 0.3702, 0.597, 0.403, 0.597, 0.403, 0.5701, 0.3702, 0.8328, 0.0501, 0.7922, 0.03778, 0.7922, 0.03778, 0.8328, 0.0501, 0.7922, 0.4622, 0.8328, 0.4499, 0.8328, 0.4499, 0.7922, 0.4622, 0.597, 0.403, 0.6298, 0.4299, 0.6298, 0.4299, 0.597, 0.403, 0.7922, 0.03778, 0.75, 0.03363, 0.75, 0.03363, 0.7922, 0.03778, 0.8328, 0.4499, 0.8702, 0.4299, 0.8702, 0.4299, 0.8328, 0.4499, 0.6298, 0.4299, 0.6672, 0.4499, 0.6672, 0.4499, 0.6298, 0.4299, 0.75, 0.03363, 0.7078, 0.03778, 0.7078, 0.03778, 0.75, 0.03363, 0.8702, 0.4299, 0.903, 0.403, 0.903, 0.403, 0.8702, 0.4299, 0.6672, 0.4499, 0.7078, 0.4622, 0.7078, 0.4622, 0.6672, 0.4499, 0.25, 0.4737, 0.2936, 0.4694, 0.2968, 0.4854, 0.25, 0.49, 0.2936, 0.4694, 0.3356, 0.4567, 0.3418, 0.4717, 0.2968, 0.4854, 0.3356, 0.4567, 0.3743, 0.436, 0.3833, 0.4496, 0.3418, 0.4717, 0.3743, 0.436, 0.4082, 0.4082, 0.4197, 0.4197, 0.3833, 0.4496, 0.4082, 0.4082, 0.436, 0.3743, 0.4496, 0.3833, 0.4197, 0.4197, 0.436, 0.3743, 0.4567, 0.3356, 0.4717, 0.3418, 0.4496, 0.3833, 0.4567, 0.3356, 0.4694, 0.2936, 0.4854, 0.2968, 0.4717, 0.3418, 0.4694, 0.2936, 0.4737, 0.25, 0.49, 0.25, 0.4854, 0.2968, 0.4737, 0.25, 0.4694, 0.2064, 0.4854, 0.2032, 0.49, 0.25, 0.4694, 0.2064, 0.4567, 0.1644, 0.4717, 0.1582, 0.4854, 0.2032, 0.4567, 0.1644, 0.436, 0.1257, 0.4496, 0.1167, 0.4717, 0.1582, 0.436, 0.1257, 0.4082, 0.09181, 0.4197, 0.08029, 0.4496, 0.1167, 0.4082, 0.09181, 0.3743, 0.06399, 0.3833, 0.05045, 0.4197, 0.08029, 0.3743, 0.06399, 0.3356, 0.04331, 0.3418, 0.02827, 0.3833, 0.05045, 0.3356, 0.04331, 0.2936, 0.03058, 0.2968, 0.01461, 0.3418, 0.02827, 0.2936, 0.03058, 0.25, 0.02628, 0.25, 0.01, 0.2968, 0.01461, 0.25, 0.02628, 0.2064, 0.03058, 0.2032, 0.01461, 0.25, 0.01, 0.2064, 0.03058, 0.1644, 0.04331, 0.1582, 0.02827, 0.2032, 0.01461, 0.1644, 0.04331, 0.1257, 0.06399, 0.1167, 0.05045, 0.1582, 0.02827, 0.1257, 0.06399, 0.09181, 0.09181, 0.08029, 0.08029, 0.1167, 0.05045, 0.09181, 0.09181, 0.06399, 0.1257, 0.05045, 0.1167, 0.08029, 0.08029, 0.06399, 0.1257, 0.04331, 0.1644, 0.02827, 0.1582, 0.05045, 0.1167, 0.04331, 0.1644, 0.03058, 0.2064, 0.01461, 0.2032, 0.02827, 0.1582, 0.03058, 0.2064, 0.02628, 0.25, 0.01, 0.25, 0.01461, 0.2032, 0.02628, 0.25, 0.03058, 0.2936, 0.01461, 0.2968, 0.01, 0.25, 0.03058, 0.2936, 0.04331, 0.3356, 0.02827, 0.3418, 0.01461, 0.2968, 0.04331, 0.3356, 0.06399, 0.3743, 0.05045, 0.3833, 0.02827, 0.3418, 0.06399, 0.3743, 0.09181, 0.4082, 0.08029, 0.4197, 0.05045, 0.3833, 0.09181, 0.4082, 0.1257, 0.436, 0.1167, 0.4496, 0.08029, 0.4197, 0.1257, 0.436, 0.1644, 0.4567, 0.1582, 0.4717, 0.1167, 0.4496, 0.1644, 0.4567, 0.2064, 0.4694, 0.2032, 0.4854, 0.1582, 0.4717, 0.2064, 0.4694, 0.25, 0.4737, 0.25, 0.49, 0.2032, 0.4854, 0.2936, 0.4694, 0.25, 0.4737, 0.2064, 0.4694, 0.1644, 0.4567, 0.1257, 0.436, 0.09181, 0.4082, 0.06399, 0.3743, 0.04331, 0.3356, 0.03058, 0.2936, 0.02628, 0.25, 0.03058, 0.2064, 0.04331, 0.1644, 0.06399, 0.1257, 0.09181, 0.09181, 0.1257, 0.06399, 0.1644, 0.04331, 0.2064, 0.03058, 0.25, 0.02628, 0.2936, 0.03058, 0.3356, 0.04331, 0.3743, 0.06399, 0.4082, 0.09181, 0.436, 0.1257, 0.4567, 0.1644, 0.4694, 0.2064, 0.4737, 0.25, 0.4694, 0.2936, 0.4567, 0.3356, 0.436, 0.3743, 0.4082, 0.4082, 0.3743, 0.436, 0.3356, 0.4567, 0.3743, 0.436, 0.3356, 0.4567, 0.3356, 0.4567, 0.3743, 0.436, 0.1644, 0.4567, 0.1257, 0.436, 0.1257, 0.436, 0.1644, 0.4567, 0.2064, 0.03058, 0.25, 0.02628, 0.25, 0.02628, 0.2064, 0.03058, 0.4082, 0.4082, 0.3743, 0.436, 0.3743, 0.436, 0.4082, 0.4082, 0.2064, 0.4694, 0.1644, 0.4567, 0.1644, 0.4567, 0.2064, 0.4694, 0.1644, 0.04331, 0.2064, 0.03058, 0.2064, 0.03058, 0.1644, 0.04331, 0.436, 0.3743, 0.4082, 0.4082, 0.4082, 0.4082, 0.436, 0.3743, 0.25, 0.4737, 0.2064, 0.4694, 0.2064, 0.4694, 0.25, 0.4737, 0.1257, 0.06399, 0.1644, 0.04331, 0.1644, 0.04331, 0.1257, 0.06399, 0.4567, 0.3356, 0.436, 0.3743, 0.436, 0.3743, 0.4567, 0.3356, 0.09181, 0.09181, 0.1257, 0.06399, 0.1257, 0.06399, 0.09181, 0.09181, 0.4694, 0.2936, 0.4567, 0.3356, 0.4567, 0.3356, 0.4694, 0.2936, 0.06399, 0.1257, 0.09181, 0.09181, 0.09181, 0.09181, 0.06399, 0.1257, 0.4737, 0.25, 0.4694, 0.2936, 0.4694, 0.2936, 0.4737, 0.25, 0.04331, 0.1644, 0.06399, 0.1257, 0.06399, 0.1257, 0.04331, 0.1644, 0.4694, 0.2064, 0.4737, 0.25, 0.4737, 0.25, 0.4694, 0.2064, 0.03058, 0.2064, 0.04331, 0.1644, 0.04331, 0.1644, 0.03058, 0.2064, 0.4567, 0.1644, 0.4694, 0.2064, 0.4694, 0.2064, 0.4567, 0.1644, 0.02628, 0.25, 0.03058, 0.2064, 0.03058, 0.2064, 0.02628, 0.25, 0.436, 0.1257, 0.4567, 0.1644, 0.4567, 0.1644, 0.436, 0.1257, 0.03058, 0.2936, 0.02628, 0.25, 0.02628, 0.25, 0.03058, 0.2936, 0.4082, 0.09181, 0.436, 0.1257, 0.436, 0.1257, 0.4082, 0.09181, 0.04331, 0.3356, 0.03058, 0.2936, 0.03058, 0.2936, 0.04331, 0.3356, 0.3743, 0.06399, 0.4082, 0.09181, 0.4082, 0.09181, 0.3743, 0.06399, 0.06399, 0.3743, 0.04331, 0.3356, 0.04331, 0.3356, 0.06399, 0.3743, 0.3356, 0.04331, 0.3743, 0.06399, 0.3743, 0.06399, 0.3356, 0.04331, 0.2936, 0.4694, 0.25, 0.4737, 0.25, 0.4737, 0.2936, 0.4694, 0.09181, 0.4082, 0.06399, 0.3743, 0.06399, 0.3743, 0.09181, 0.4082, 0.2936, 0.03058, 0.3356, 0.04331, 0.3356, 0.04331, 0.2936, 0.03058, 0.3356, 0.4567, 0.2936, 0.4694, 0.2936, 0.4694, 0.3356, 0.4567, 0.1257, 0.436, 0.09181, 0.4082, 0.09181, 0.4082, 0.1257, 0.436, 0.03125, 0.5, 0.03125, 0.5135, 0.0, 0.5135, 0.0, 0.5, 0.0625, 0.5, 0.0625, 0.5135, 0.03125, 0.5135, 0.03125, 0.5, 0.09375, 0.5, 0.09375, 0.5135, 0.0625, 0.5135, 0.0625, 0.5, 0.125, 0.5, 0.125, 0.5135, 0.09375, 0.5135, 0.09375, 0.5, 0.1562, 0.5, 0.1562, 0.5135, 0.125, 0.5135, 0.125, 0.5, 0.1875, 0.5, 0.1875, 0.5135, 0.1562, 0.5135, 0.1562, 0.5, 0.2188, 0.5, 0.2188, 0.5135, 0.1875, 0.5135, 0.1875, 0.5, 0.25, 0.5, 0.25, 0.5135, 0.2188, 0.5135, 0.2188, 0.5, 0.2812, 0.5, 0.2812, 0.5135, 0.25, 0.5135, 0.25, 0.5, 0.3125, 0.5, 0.3125, 0.5135, 0.2812, 0.5135, 0.2812, 0.5, 0.3438, 0.5, 0.3438, 0.5135, 0.3125, 0.5135, 0.3125, 0.5, 0.375, 0.5, 0.375, 0.5135, 0.3438, 0.5135, 0.3438, 0.5, 0.4062, 0.5, 0.4062, 0.5135, 0.375, 0.5135, 0.375, 0.5, 0.4375, 0.5, 0.4375, 0.5135, 0.4062, 0.5135, 0.4062, 0.5, 0.4688, 0.5, 0.4688, 0.5135, 0.4375, 0.5135, 0.4375, 0.5, 0.5, 0.5, 0.5, 0.5135, 0.4688, 0.5135, 0.4688, 0.5, 0.5312, 0.5, 0.5312, 0.5135, 0.5, 0.5135, 0.5, 0.5, 0.5625, 0.5, 0.5625, 0.5135, 0.5312, 0.5135, 0.5312, 0.5, 0.5938, 0.5, 0.5938, 0.5135, 0.5625, 0.5135, 0.5625, 0.5, 0.625, 0.5, 0.625, 0.5135, 0.5938, 0.5135, 0.5938, 0.5, 0.6562, 0.5, 0.6562, 0.5135, 0.625, 0.5135, 0.625, 0.5, 0.6875, 0.5, 0.6875, 0.5135, 0.6562, 0.5135, 0.6562, 0.5, 0.7188, 0.5, 0.7188, 0.5135, 0.6875, 0.5135, 0.6875, 0.5, 0.75, 0.5, 0.75, 0.5135, 0.7188, 0.5135, 0.7188, 0.5, 0.7812, 0.5, 0.7812, 0.5135, 0.75, 0.5135, 0.75, 0.5, 0.8125, 0.5, 0.8125, 0.5135, 0.7812, 0.5135, 0.7812, 0.5, 0.8438, 0.5, 0.8438, 0.5135, 0.8125, 0.5135, 0.8125, 0.5, 0.875, 0.5, 0.875, 0.5135, 0.8438, 0.5135, 0.8438, 0.5, 0.9062, 0.5, 0.9062, 0.5135, 0.875, 0.5135, 0.875, 0.5, 0.9375, 0.5, 0.9375, 0.5135, 0.9062, 0.5135, 0.9062, 0.5, 0.9688, 0.5, 0.9688, 0.5135, 0.9375, 0.5135, 0.9375, 0.5, 1.0, 0.5, 1.0, 0.5135, 0.9688, 0.5135, 0.9688, 0.5, 0.03125, 0.5135, 0.03125, 0.9947, 0.0, 0.9947, 0.0, 0.5135, 0.0625, 0.5135, 0.0625, 0.9947, 0.03125, 0.9947, 0.03125, 0.5135, 0.09375, 0.5135, 0.09375, 0.9947, 0.0625, 0.9947, 0.0625, 0.5135, 0.125, 0.5135, 0.125, 0.9947, 0.09375, 0.9947, 0.09375, 0.5135, 0.1562, 0.5135, 0.1562, 0.9947, 0.125, 0.9947, 0.125, 0.5135, 0.1875, 0.5135, 0.1875, 0.9947, 0.1562, 0.9947, 0.1562, 0.5135, 0.2188, 0.5135, 0.2188, 0.9947, 0.1875, 0.9947, 0.1875, 0.5135, 0.25, 0.5135, 0.25, 0.9947, 0.2188, 0.9947, 0.2188, 0.5135, 0.2812, 0.5135, 0.2812, 0.9947, 0.25, 0.9947, 0.25, 0.5135, 0.3125, 0.5135, 0.3125, 0.9947, 0.2812, 0.9947, 0.2812, 0.5135, 0.3438, 0.5135, 0.3438, 0.9947, 0.3125, 0.9947, 0.3125, 0.5135, 0.375, 0.5135, 0.375, 0.9947, 0.3438, 0.9947, 0.3438, 0.5135, 0.4062, 0.5135, 0.4062, 0.9947, 0.375, 0.9947, 0.375, 0.5135, 0.4375, 0.5135, 0.4375, 0.9947, 0.4062, 0.9947, 0.4062, 0.5135, 0.4688, 0.5135, 0.4688, 0.9947, 0.4375, 0.9947, 0.4375, 0.5135, 0.5, 0.5135, 0.5, 0.9947, 0.4688, 0.9947, 0.4688, 0.5135, 0.5312, 0.5135, 0.5312, 0.9947, 0.5, 0.9947, 0.5, 0.5135, 0.5625, 0.5135, 0.5625, 0.9947, 0.5312, 0.9947, 0.5312, 0.5135, 0.5938, 0.5135, 0.5938, 0.9947, 0.5625, 0.9947, 0.5625, 0.5135, 0.625, 0.5135, 0.625, 0.9947, 0.5938, 0.9947, 0.5938, 0.5135, 0.6562, 0.5135, 0.6562, 0.9947, 0.625, 0.9947, 0.625, 0.5135, 0.6875, 0.5135, 0.6875, 0.9947, 0.6562, 0.9947, 0.6562, 0.5135, 0.7188, 0.5135, 0.7188, 0.9947, 0.6875, 0.9947, 0.6875, 0.5135, 0.75, 0.5135, 0.75, 0.9947, 0.7188, 0.9947, 0.7188, 0.5135, 0.7812, 0.5135, 0.7812, 0.9947, 0.75, 0.9947, 0.75, 0.5135, 0.8125, 0.5135, 0.8125, 0.9947, 0.7812, 0.9947, 0.7812, 0.5135, 0.8438, 0.5135, 0.8438, 0.9947, 0.8125, 0.9947, 0.8125, 0.5135, 0.875, 0.5135, 0.875, 0.9947, 0.8438, 0.9947, 0.8438, 0.5135, 0.9062, 0.5135, 0.9062, 0.9947, 0.875, 0.9947, 0.875, 0.5135, 0.9375, 0.5135, 0.9375, 0.9947, 0.9062, 0.9947, 0.9062, 0.5135, 0.9688, 0.5135, 0.9688, 0.9947, 0.9375, 0.9947, 0.9375, 0.5135, 1.0, 0.5135, 1.0, 0.9947, 0.9688, 0.9947, 0.9688, 0.5135, 1.0, 0.9947, 1.0, 1.0, 0.9688, 1.0, 0.9688, 0.9947, 0.9688, 0.9947, 0.9688, 1.0, 0.9375, 1.0, 0.9375, 0.9947, 0.9375, 0.9947, 0.9375, 1.0, 0.9062, 1.0, 0.9062, 0.9947, 0.9062, 0.9947, 0.9062, 1.0, 0.875, 1.0, 0.875, 0.9947, 0.875, 0.9947, 0.875, 1.0, 0.8438, 1.0, 0.8438, 0.9947, 0.8438, 0.9947, 0.8438, 1.0, 0.8125, 1.0, 0.8125, 0.9947, 0.8125, 0.9947, 0.8125, 1.0, 0.7812, 1.0, 0.7812, 0.9947, 0.7812, 0.9947, 0.7812, 1.0, 0.75, 1.0, 0.75, 0.9947, 0.75, 0.9947, 0.75, 1.0, 0.7188, 1.0, 0.7188, 0.9947, 0.7188, 0.9947, 0.7188, 1.0, 0.6875, 1.0, 0.6875, 0.9947, 0.6875, 0.9947, 0.6875, 1.0, 0.6562, 1.0, 0.6562, 0.9947, 0.6562, 0.9947, 0.6562, 1.0, 0.625, 1.0, 0.625, 0.9947, 0.625, 0.9947, 0.625, 1.0, 0.5938, 1.0, 0.5938, 0.9947, 0.5938, 0.9947, 0.5938, 1.0, 0.5625, 1.0, 0.5625, 0.9947, 0.5625, 0.9947, 0.5625, 1.0, 0.5312, 1.0, 0.5312, 0.9947, 0.5312, 0.9947, 0.5312, 1.0, 0.5, 1.0, 0.5, 0.9947, 0.5, 0.9947, 0.5, 1.0, 0.4688, 1.0, 0.4688, 0.9947, 0.4688, 0.9947, 0.4688, 1.0, 0.4375, 1.0, 0.4375, 0.9947, 0.4375, 0.9947, 0.4375, 1.0, 0.4062, 1.0, 0.4062, 0.9947, 0.4062, 0.9947, 0.4062, 1.0, 0.375, 1.0, 0.375, 0.9947, 0.375, 0.9947, 0.375, 1.0, 0.3438, 1.0, 0.3438, 0.9947, 0.3438, 0.9947, 0.3438, 1.0, 0.3125, 1.0, 0.3125, 0.9947, 0.3125, 0.9947, 0.3125, 1.0, 0.2812, 1.0, 0.2812, 0.9947, 0.2812, 0.9947, 0.2812, 1.0, 0.25, 1.0, 0.25, 0.9947, 0.25, 0.9947, 0.25, 1.0, 0.2188, 1.0, 0.2188, 0.9947, 0.2188, 0.9947, 0.2188, 1.0, 0.1875, 1.0, 0.1875, 0.9947, 0.1875, 0.9947, 0.1875, 1.0, 0.1562, 1.0, 0.1562, 0.9947, 0.1562, 0.9947, 0.1562, 1.0, 0.125, 1.0, 0.125, 0.9947, 0.125, 0.9947, 0.125, 1.0, 0.09375, 1.0, 0.09375, 0.9947, 0.09375, 0.9947, 0.09375, 1.0, 0.0625, 1.0, 0.0625, 0.9947, 0.0625, 0.9947, 0.0625, 1.0, 0.03125, 1.0, 0.03125, 0.9947, 0.03125, 0.9947, 0.03125, 1.0, 0.0, 1.0, 0.0, 0.9947, 0.25, 0.01, 0.2032, 0.01461, 0.2032, 0.01461, 0.25, 0.01, 0.4062, 0.9947, 0.4375, 0.9947, 0.4375, 0.9947, 0.4062, 0.9947, 0.01461, 0.2968, 0.02827, 0.3418, 0.02827, 0.3418, 0.01461, 0.2968, 0.6875, 0.9947, 0.6562, 0.9947, 0.6562, 0.9947, 0.6875, 0.9947, 0.49, 0.25, 0.4854, 0.2032, 0.4854, 0.2032, 0.49, 0.25, 0.375, 0.9947, 0.4062, 0.9947, 0.4062, 0.9947, 0.375, 0.9947, 0.2032, 0.01461, 0.1582, 0.02827, 0.1582, 0.02827, 0.2032, 0.01461, 0.25, 0.49, 0.2968, 0.4854, 0.2968, 0.4854, 0.25, 0.49, 0.6562, 0.9947, 0.625, 0.9947, 0.625, 0.9947, 0.6562, 0.9947, 0.02827, 0.3418, 0.05045, 0.3833, 0.05045, 0.3833, 0.02827, 0.3418, 0.3438, 0.9947, 0.375, 0.9947, 0.375, 0.9947, 0.3438, 0.9947, 0.625, 0.9947, 0.5938, 0.9947, 0.5938, 0.9947, 0.625, 0.9947, 0.4854, 0.2032, 0.4717, 0.1582, 0.4717, 0.1582, 0.4854, 0.2032, 0.3125, 0.9947, 0.3438, 0.9947, 0.3438, 0.9947, 0.3125, 0.9947, 0.5938, 0.9947, 0.5625, 0.9947, 0.5625, 0.9947, 0.5938, 0.9947, 0.1582, 0.02827, 0.1167, 0.05045, 0.1167, 0.05045, 0.1582, 0.02827, 0.2812, 0.9947, 0.3125, 0.9947, 0.3125, 0.9947, 0.2812, 0.9947, 0.05045, 0.3833, 0.08029, 0.4197, 0.08029, 0.4197, 0.05045, 0.3833, 0.5625, 0.9947, 0.5312, 0.9947, 0.5312, 0.9947, 0.5625, 0.9947, 0.2968, 0.4854, 0.3418, 0.4717, 0.3418, 0.4717, 0.2968, 0.4854, 0.25, 0.9947, 0.2812, 0.9947, 0.2812, 0.9947, 0.25, 0.9947, 0.5312, 0.9947, 0.5, 0.9947, 0.5, 0.9947, 0.5312, 0.9947, 0.4717, 0.1582, 0.4496, 0.1167, 0.4496, 0.1167, 0.4717, 0.1582, 0.2188, 0.9947, 0.25, 0.9947, 0.25, 0.9947, 0.2188, 0.9947, 0.1167, 0.05045, 0.08029, 0.08029, 0.08029, 0.08029, 0.1167, 0.05045, 0.5, 0.9947, 0.4688, 0.9947, 0.4688, 0.9947, 0.5, 0.9947, 0.1875, 0.9947, 0.2188, 0.9947, 0.2188, 0.9947, 0.1875, 0.9947, 0.08029, 0.4197, 0.1167, 0.4496, 0.1167, 0.4496, 0.08029, 0.4197, 0.4688, 0.9947, 0.4375, 0.9947, 0.4375, 0.9947, 0.4688, 0.9947, 0.3418, 0.4717, 0.3833, 0.4496, 0.3833, 0.4496, 0.3418, 0.4717, 0.1562, 0.9947, 0.1875, 0.9947, 0.1875, 0.9947, 0.1562, 0.9947, 0.4496, 0.1167, 0.4197, 0.08029, 0.4197, 0.08029, 0.4496, 0.1167, 0.6562, 0.9947, 0.6875, 0.9947, 0.6875, 0.9947, 0.6562, 0.9947, 0.625, 0.9947, 0.6562, 0.9947, 0.6562, 0.9947, 0.625, 0.9947, 0.5938, 0.9947, 0.625, 0.9947, 0.625, 0.9947, 0.5938, 0.9947, 0.5625, 0.9947, 0.5938, 0.9947, 0.5938, 0.9947, 0.5625, 0.9947, 0.5312, 0.9947, 0.5625, 0.9947, 0.5625, 0.9947, 0.5312, 0.9947, 0.5, 0.9947, 0.5312, 0.9947, 0.5312, 0.9947, 0.5, 0.9947, 0.4688, 0.9947, 0.5, 0.9947, 0.5, 0.9947, 0.4688, 0.9947, 0.4375, 0.9947, 0.4688, 0.9947, 0.4688, 0.9947, 0.4375, 0.9947, 0.4062, 0.9947, 0.4375, 0.9947, 0.4375, 0.9947, 0.4062, 0.9947, 0.375, 0.9947, 0.4062, 0.9947, 0.4062, 0.9947, 0.375, 0.9947, 0.3438, 0.9947, 0.375, 0.9947, 0.375, 0.9947, 0.3438, 0.9947, 0.3125, 0.9947, 0.3438, 0.9947, 0.3438, 0.9947, 0.3125, 0.9947, 0.2812, 0.9947, 0.3125, 0.9947, 0.3125, 0.9947, 0.2812, 0.9947, 0.25, 0.9947, 0.2812, 0.9947, 0.2812, 0.9947, 0.25, 0.9947, 0.2188, 0.9947, 0.25, 0.9947, 0.25, 0.9947, 0.2188, 0.9947, 0.6875, 0.9947, 0.7188, 0.9947, 0.7188, 0.9947, 0.6875, 0.9947, 0.7188, 0.9947, 0.75, 0.9947, 0.75, 0.9947, 0.7188, 0.9947, 0.75, 0.9947, 0.7812, 0.9947, 0.7812, 0.9947, 0.75, 0.9947, 0.7812, 0.9947, 0.8125, 0.9947, 0.8125, 0.9947, 0.7812, 0.9947, 0.8125, 0.9947, 0.8438, 0.9947, 0.8438, 0.9947, 0.8125, 0.9947, 0.0, 0.9947, 0.03125, 0.9947, 0.03125, 0.9947, 0.0, 0.9947, 0.8438, 0.9947, 0.875, 0.9947, 0.875, 0.9947, 0.8438, 0.9947, 0.03125, 0.9947, 0.0625, 0.9947, 0.0625, 0.9947, 0.03125, 0.9947, 0.875, 0.9947, 0.9062, 0.9947, 0.9062, 0.9947, 0.875, 0.9947, 0.0625, 0.9947, 0.09375, 0.9947, 0.09375, 0.9947, 0.0625, 0.9947, 0.9062, 0.9947, 0.9375, 0.9947, 0.9375, 0.9947, 0.9062, 0.9947, 0.09375, 0.9947, 0.125, 0.9947, 0.125, 0.9947, 0.09375, 0.9947, 0.9375, 0.9947, 0.9688, 0.9947, 0.9688, 0.9947, 0.9375, 0.9947, 0.125, 0.9947, 0.1562, 0.9947, 0.1562, 0.9947, 0.125, 0.9947, 0.9688, 0.9947, 1.0, 0.9947, 1.0, 0.9947, 0.9688, 0.9947, 0.1562, 0.9947, 0.1875, 0.9947, 0.1875, 0.9947, 0.1562, 0.9947, 0.1875, 0.9947, 0.2188, 0.9947, 0.2188, 0.9947, 0.1875, 0.9947, 0.09375, 0.9947, 0.0625, 0.9947, 0.0625, 0.9947, 0.09375, 0.9947, 0.625, 0.9947, 0.6562, 0.9947, 0.6562, 0.9947, 0.625, 0.9947, 0.9375, 0.9947, 0.9062, 0.9947, 0.9062, 0.9947, 0.9375, 0.9947, 0.125, 0.9947, 0.09375, 0.9947, 0.09375, 0.9947, 0.125, 0.9947, 0.6562, 0.9947, 0.6875, 0.9947, 0.6875, 0.9947, 0.6562, 0.9947, 0.9688, 0.9947, 0.9375, 0.9947, 0.9375, 0.9947, 0.9688, 0.9947, 0.1562, 0.9947, 0.125, 0.9947, 0.125, 0.9947, 0.1562, 0.9947, 0.6875, 0.9947, 0.7188, 0.9947, 0.7188, 0.9947, 0.6875, 0.9947, 1.0, 0.9947, 0.9688, 0.9947, 0.9688, 0.9947, 1.0, 0.9947, 0.1875, 0.9947, 0.1562, 0.9947, 0.1562, 0.9947, 0.1875, 0.9947, 0.7188, 0.9947, 0.75, 0.9947, 0.75, 0.9947, 0.7188, 0.9947, 0.2188, 0.9947, 0.1875, 0.9947, 0.1875, 0.9947, 0.2188, 0.9947, 0.75, 0.9947, 0.7812, 0.9947, 0.7812, 0.9947, 0.75, 0.9947, 0.25, 0.9947, 0.2188, 0.9947, 0.2188, 0.9947, 0.25, 0.9947, 0.7812, 0.9947, 0.8125, 0.9947, 0.8125, 0.9947, 0.7812, 0.9947, 0.2812, 0.9947, 0.25, 0.9947, 0.25, 0.9947, 0.2812, 0.9947, 0.8125, 0.9947, 0.8438, 0.9947, 0.8438, 0.9947, 0.8125, 0.9947, 0.0, 0.9947, 0.03125, 0.9947, 0.03125, 0.9947, 0.0, 0.9947, 0.3125, 0.9947, 0.2812, 0.9947, 0.2812, 0.9947, 0.3125, 0.9947, 0.8438, 0.9947, 0.875, 0.9947, 0.875, 0.9947, 0.8438, 0.9947, 0.03125, 0.9947, 0.0625, 0.9947, 0.0625, 0.9947, 0.03125, 0.9947, 0.3438, 0.9947, 0.3125, 0.9947, 0.3125, 0.9947, 0.3438, 0.9947, 0.875, 0.9947, 0.9062, 0.9947, 0.9062, 0.9947, 0.875, 0.9947, 0.0625, 0.9947, 0.09375, 0.9947, 0.09375, 0.9947, 0.0625, 0.9947, 0.375, 0.9947, 0.3438, 0.9947, 0.3438, 0.9947, 0.375, 0.9947, 0.9062, 0.9947, 0.9375, 0.9947, 0.9375, 0.9947, 0.9062, 0.9947, 0.09375, 0.9947, 0.125, 0.9947, 0.125, 0.9947, 0.09375, 0.9947, 0.4062, 0.9947, 0.375, 0.9947, 0.375, 0.9947, 0.4062, 0.9947, 0.9375, 0.9947, 0.9688, 0.9947, 0.9688, 0.9947, 0.9375, 0.9947, 0.125, 0.9947, 0.1562, 0.9947, 0.1562, 0.9947, 0.125, 0.9947, 0.4375, 0.9947, 0.4062, 0.9947, 0.4062, 0.9947, 0.4375, 0.9947, 0.9688, 0.9947, 1.0, 0.9947, 1.0, 0.9947, 0.9688, 0.9947])
me_cylinder.update()

# ---- objects
ob_cylinder = bpy.data.objects.new('Cylinder', me_cylinder)

# ---- transforms, parenting, visibility, modifiers, constraints
ob_cylinder.location = (0.0, 0.0, 0.0)
_m = ob_cylinder.modifiers.new('Subdivision', 'SUBSURF')
_m.levels = 2

# ---- collection membership
col_collection.objects.link(ob_cylinder)

# ---- scene / render settings (as saved in the file)
scene.frame_start = 1; scene.frame_end = 250; scene.frame_set(1)
scene.render.engine = 'BLENDER_EEVEE_NEXT'
scene.render.bake_bias = 0.0
scene.render.bake_samples = 0
scene.cycles.sampling_pattern = 'TABULATED_SOBOL'
scene.eevee.use_volume_custom_range = False
bpy.context.view_layer.update()

# ---- added for rendering (the .blend has no active camera and no usable light): camera, sun
cam_auto = bpy.data.cameras.new('AutoCamera')
cam_auto.lens = 50.0
cam_auto.sensor_width = 36.0
cam_auto.clip_end = 1000.0
ob_auto_camera = bpy.data.objects.new('AutoCamera', cam_auto)
scene.collection.objects.link(ob_auto_camera)
ob_auto_camera.location = (3.78096, -4.53715, 3.43943)
ob_auto_camera.rotation_euler = (1.09748, -7.21219e-08, 0.694738)
scene.camera = ob_auto_camera
light_auto_sun = bpy.data.lights.new('AutoSun', 'SUN')
light_auto_sun.energy = 3.0
light_auto_sun.angle = 0.0523599
ob_auto_sun = bpy.data.objects.new('AutoSun', light_auto_sun)
scene.collection.objects.link(ob_auto_sun)
ob_auto_sun.rotation_euler = (0.872665, 0.174533, 0.523599)
bpy.context.view_layer.update()
